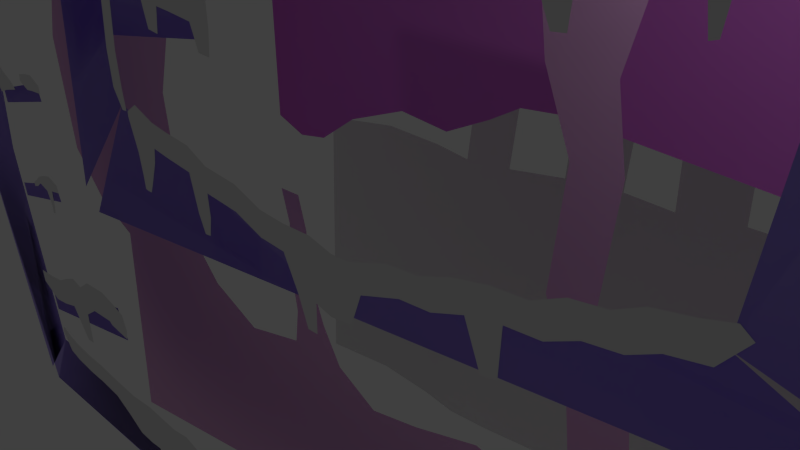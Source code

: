 # Source: example.blend  (saved by Blender 2.69.0; exported with 4.5.12 LTS)
import bpy
from mathutils import Matrix  # noqa: F401  (used for matrix-valued properties, if any)

bpy.ops.wm.read_factory_settings(use_empty=True)
scene = bpy.context.scene
scene.name = 'Scene'

# ---- collections
col_collection_1 = bpy.data.collections.new('Collection 1'); scene.collection.children.link(col_collection_1)

# ---- materials (node trees are filled in below, after node groups)
mat_material = bpy.data.materials.new('Material')
mat_material.alpha_threshold = 0.0
mat_material.use_transparent_shadow = False
mat_material.diffuse_color = (0.4188, 0.3278, 0.8, 1.0)
mat_material.roughness = 0.5
mat_material.line_color = (0.0, 0.0, 0.0, 1.0)
mat_material_002 = bpy.data.materials.new('Material.002')
mat_material_002.alpha_threshold = 0.0
mat_material_002.use_transparent_shadow = False
mat_material_002.diffuse_color = (0.8, 0.2073, 0.7975, 1.0)
mat_material_002.roughness = 0.5
mat_material_002.line_color = (0.0, 0.0, 0.0, 1.0)
mat_material_001 = bpy.data.materials.new('Material.001')
mat_material_001.alpha_threshold = 0.0
mat_material_001.use_transparent_shadow = False
mat_material_001.diffuse_color = (0.8, 0.4297, 0.7291, 1.0)
mat_material_001.roughness = 0.5
mat_material_001.line_color = (0.0, 0.0, 0.0, 1.0)

# ---- material node trees

# ---- world
world_world = bpy.data.worlds.new('World'); scene.world = world_world
world_world.color = (0.05088, 0.05088, 0.05088)
world_world.use_sun_shadow = False
world_world.sun_shadow_jitter_overblur = 0.0
world_world.cycles.sampling_method = 'MANUAL'
world_world.cycles.sample_map_resolution = 256

# ---- cameras
cam_camera = bpy.data.cameras.new('Camera')
cam_camera.clip_end = 100.0
cam_camera.lens = 35.0
cam_camera.sensor_width = 32.0
cam_camera.sensor_height = 18.0
cam_camera.ortho_scale = 7.314
cam_camera.dof.focus_distance = 0.0
cam_camera.dof.aperture_fstop = 128.0

# ---- lights
light_lamp = bpy.data.lights.new('Lamp', 'POINT')
light_lamp.transmission_factor = 0.0
light_lamp.cutoff_distance = 30.0
light_lamp.energy = 100.0
light_lamp.shadow_buffer_clip_start = 1.001
light_lamp.shadow_soft_size = 0.1
light_lamp.shadow_maximum_resolution = 0.006
light_lamp.use_absolute_resolution = True
light_lamp.cycles.use_multiple_importance_sampling = False

# ---- meshes
me_plane_007 = bpy.data.meshes.new('Plane.007')
me_plane_007.from_pydata([(0.5814, -9.94, 0.1193), (-1.419, -9.94, 0.1193), (1.0, 1.0, 0.0), (-1.0, 1.0, 0.0), (-3.51, -10.23, 0.1193), (-3.091, 0.7105, -6.076e-08), (-5.215, -10.17, 0.1193), (-4.796, 0.7748, -4.726e-08), (-7.306, -10.36, 0.1193), (-6.887, 0.5818, -8.777e-08), (-9.526, -10.71, 0.1193), (-9.107, 0.2279, -1.62e-07), (-11.39, -10.91, 0.1193), (-10.97, 0.03487, -2.025e-07), (-12.81, -10.74, 0.1193), (-12.39, 0.1957, -1.688e-07), (2.769, -10.0, 0.1193), (3.188, 0.9357, -1.35e-08), (4.442, -9.586, 0.1193), (4.861, 1.354, 7.426e-08), (6.919, -9.683, 0.1193), (7.338, 1.257, 5.401e-08), (9.01, -9.65, 0.1193), (9.429, 1.29, 6.076e-08), (11.0, -9.65, 0.1193), (11.42, 1.29, 6.076e-08), (13.84, -9.297, 0.1193), (14.25, 1.643, 1.35e-07), (17.73, -9.779, 0.1193), (18.15, 1.161, 3.376e-08), (-15.25, -10.68, 0.1193), (-14.83, 0.2601, -1.553e-07), (-18.63, -11.19, 0.1193), (-18.21, -0.2547, -2.633e-07), (-1.032, 13.42, 2.606e-06), (-3.123, 13.13, 2.545e-06), (-3.928, 10.27, 1.944e-06), (-6.019, 10.07, 1.904e-06), (5.89, 12.32, 2.376e-06), (7.563, 12.74, 2.464e-06), (6.533, 4.153, 6.616e-07), (8.625, 4.185, 6.684e-07), (-0.6085, 10.88, 2.073e-06), (1.579, 10.81, 2.059e-06), (-8.013, 8.528, 1.58e-06), (-9.879, 8.335, 1.539e-06), (0.05715, 13.27, -0.03372), (0.9143, 13.24, -0.03372), (-2.308, 14.95, -0.03112), (-3.051, 14.84, -0.03112), (-5.021, 13.35, -0.04928), (-5.666, 13.29, -0.04928), (-7.568, 12.78, -0.04669), (-8.377, 12.7, -0.04669), (8.234, 7.685, -0.03631), (8.778, 7.693, -0.03631), (10.24, 6.555, -0.09792), (11.83, 6.753, -0.09792), (9.133, 8.368, -0.1388), (10.06, 9.666, -0.1634), (8.064, 9.972, -0.1829), (8.353, 10.38, -0.1906)], [], [(1, 0, 2, 3), (1, 3, 5, 4), (4, 5, 7, 6), (6, 7, 9, 8), (8, 9, 11, 10), (10, 11, 13, 12), (12, 13, 15, 14), (2, 0, 16, 17), (17, 16, 18, 19), (19, 18, 20, 21), (21, 20, 22, 23), (23, 22, 24, 25), (25, 24, 26, 27), (27, 26, 28, 29), (14, 15, 31, 30), (30, 31, 33, 32), (5, 3, 34, 35), (9, 7, 36, 37), (17, 19, 39, 38), (21, 23, 41, 40), (2, 17, 43, 42), (13, 11, 44, 45), (42, 43, 47, 46), (35, 34, 48, 49), (37, 36, 50, 51), (45, 44, 52, 53), (40, 41, 55, 54), (25, 27, 57, 56), (56, 57, 59, 58), (58, 59, 61, 60)])
me_plane_007.use_remesh_preserve_volume = False
me_plane_007.use_remesh_preserve_attributes = False
me_plane_007.use_mirror_vertex_groups = False
me_plane_007.update()
me_plane_005 = bpy.data.meshes.new('Plane.005')
me_plane_005.from_pydata([(2.69, -0.197, 0.0002853), (-1.437, -1.979, 0.0002853), (1.079, 0.8743, 0.0002853), (-1.0, 1.0, 0.0002853), (2.072, -2.647, 0.0002853), (-0.07872, -2.928, 0.0002853), (-3.156, -1.482, 0.0002853), (-2.915, 1.11, 0.0002853), (-4.81, -1.647, 0.0002853), (-5.048, 0.7303, 0.0002853), (-6.972, -0.7266, 0.0002853), (-6.972, 1.273, 0.0002853), (-9.492, -0.9109, 0.0002853), (-9.939, 0.5436, 0.0002853), (-11.17, -1.178, 0.0002853), (-11.17, 0.8218, 0.0002853), (-12.89, -1.65, 0.0002853), (-13.41, 0.8987, 0.0002853), (-15.4, -1.299, 0.0002853), (-15.94, 1.148, 0.0002853), (-17.6, -1.017, 0.0002853), (-17.98, 0.745, 0.0002853), (-19.47, -0.7022, 0.0002853), (-20.12, 0.7987, 0.0002853), (-21.83, -2.107, 0.0002853), (-22.23, 0.5217, 0.0002853), (-24.08, -2.03, 0.0002853), (-23.71, 0.6413, 0.0002853), (-26.2, -1.359, 0.0002853), (-25.76, 0.5907, 0.0002853), (-6.982, -2.183, 0.0002853), (-8.399, -2.286, 0.0002853), (-8.185, -5.295, 0.0002853), (-8.587, -5.324, 0.0002853), (-13.97, -4.822, 0.0002853), (-14.73, -4.715, 0.0002853), (-38.62, -3.399, 0.0002853), (-38.18, -1.449, 0.0002853), (-40.55, -2.856, 0.0002853), (-40.1, -0.9055, 0.0002853), (-42.65, -2.164, 0.0002853), (-42.21, -0.2135, 0.0002853), (-44.06, -1.736, 0.0002853), (-43.62, 0.2136, 0.0002853), (-45.86, -1.114, 0.0002853), (-45.42, 0.836, 0.0002853), (-47.94, -0.7528, 0.0002853), (-47.49, 1.197, 0.0002853), (-49.75, 0.3028, 0.0002853), (-49.3, 2.253, 0.0002853), (-51.0, 0.4785, 0.0002853), (-50.55, 2.429, 0.0002853), (-52.62, 1.535, 0.0002853), (-51.0, 2.702, 0.0002853), (-52.41, 3.322, 0.0002853), (-50.52, 3.99, 0.0002853), (-51.6, 4.972, 0.0002853), (-49.72, 5.64, 0.0002853), (-51.47, 6.273, 0.0002853), (-49.97, 7.6, 0.0002853), (-53.13, 7.51, 0.0002853), (-51.63, 8.838, 0.0002853), (-54.63, 8.496, 0.0002853), (-53.13, 9.824, 0.0002853), (-56.19, 8.969, 0.0002853), (-54.97, 10.55, 0.0002853), (-56.28, 2.855, 0.0002853), (-57.34, 3.176, 0.0002853), (-53.75, 4.131, 0.0002853), (-54.65, 4.263, 0.0002853), (-39.21, -4.967, 0.0002853), (-40.29, -4.66, 0.0002853), (-44.74, -3.371, 0.0002853), (-45.78, -3.011, 0.0002853), (-51.28, -4.092, 0.0002853), (-52.53, -3.916, 0.0002853), (-51.78, -6.78, 0.0002853), (-53.03, -6.604, 0.0002853), (-51.93, -8.283, 0.0002853), (-52.5, -8.203, 0.0002853), (-2.452, 8.871, 0.0002853), (-4.585, 8.492, 0.0002853), (-2.534, 11.37, 0.0002853), (-4.667, 10.99, 0.0002853), (0.1358, 9.142, 0.0002853), (0.09626, 10.35, 0.0002853), (-6.854, 9.275, 0.0002853), (-6.889, 10.36, 0.0002853), (-11.6, -14.98, 0.0002853), (-13.32, -15.45, 0.0002853), (-11.15, -16.81, 0.0002853), (-12.87, -17.28, 0.0002853), (-9.557, -15.01, 0.0002853), (-9.108, -16.84, 0.0002853), (-8.031, -14.9, 0.0002853), (-7.505, -15.5, 0.0002853), (-15.34, -15.32, 0.0002853), (-14.89, -17.15, 0.0002853), (-17.39, -15.83, 0.0002853), (-16.94, -17.65, 0.0002853), (-19.59, -15.54, 0.0002853), (-19.14, -17.37, 0.0002853), (-21.96, -15.55, 0.0002853), (-21.51, -17.37, 0.0002853), (-24.3, -15.88, 0.0002853), (-23.85, -17.71, 0.0002853), (-26.5, -15.6, 0.0002853), (-26.05, -17.42, 0.0002853), (-29.6, -15.97, 0.0002853), (-29.15, -17.8, 0.0002853), (-31.1, -15.75, 0.0002853), (-31.64, -17.55, 0.0002853), (-32.85, -14.92, 0.0002853), (-33.39, -16.72, 0.0002853), (-35.24, -14.49, 0.0002853), (-35.77, -16.29, 0.0002853), (-37.37, -13.9, 0.0002853), (-37.9, -15.7, 0.0002853), (-39.64, -12.53, 0.0002853), (-40.18, -14.33, 0.0002853), (-42.67, -11.63, 0.0002853), (-43.21, -13.43, 0.0002853), (-44.43, -10.36, 0.0002853), (-44.97, -12.17, 0.0002853), (-46.95, -9.58, 0.0002853), (-47.48, -11.38, 0.0002853), (-48.54, -9.004, 0.0002853), (-49.08, -10.81, 0.0002853), (-50.43, -7.823, 0.0002853), (-50.97, -9.624, 0.0002853), (-51.77, -8.278, 0.0002853), (-51.88, -8.659, 0.0002853), (-68.8, -6.892, 0.0002863), (-69.99, -6.779, 0.0002863), (-68.47, -5.557, 0.0002863), (-69.66, -5.445, 0.0002863), (-67.39, -7.129, 0.0002863), (-67.23, -6.484, 0.0002863), (-71.07, -6.031, 0.0002863), (-70.93, -5.452, 0.0002863), (-71.12, -15.75, 0.0002863), (-72.31, -15.79, 0.0002863), (-70.96, -14.39, 0.0002863), (-72.15, -14.42, 0.0002863), (-69.69, -15.81, 0.0002863), (-69.61, -15.15, 0.0002863), (-73.48, -15.18, 0.0002863), (-73.41, -14.58, 0.0002863), (-71.47, -17.04, 0.0002863), (-72.07, -17.05, 0.0002863), (-71.83, -17.84, 0.0002864), (-72.26, -17.85, 0.0002864), (-74.29, -15.53, 0.0002864), (-74.23, -14.94, 0.0002864), (-75.05, -15.58, 0.0002864), (-75.0, -15.18, 0.0002864), (-75.09, -6.759, 0.0002864), (-76.54, -6.909, 0.0002864), (-74.7, -5.117, 0.0002864), (-75.25, -4.503, 0.0002864), (-72.89, -6.745, 0.0002864), (-73.45, -6.044, 0.0002864), (-76.82, -5.807, 0.0002864), (-75.79, -3.495, 0.0002863), (-44.97, -14.95, 0.0002853), (-43.51, -15.09, 0.0002853), (-44.72, -16.35, 0.0002853), (-44.12, -16.4, 0.0002853), (-30.53, -19.86, 0.0002853), (-32.27, -19.69, 0.0002853), (-33.49, -19.11, 0.0002853), (-35.15, -18.81, 0.0002853), (-34.03, -21.16, 0.0002853), (-34.87, -21.01, 0.0002853), (-19.98, -20.33, 0.0002853), (-21.07, -20.33, 0.0002853), (-77.75, -24.86, 0.0002865), (-75.78, -24.95, 0.0002864), (-78.15, -27.32, 0.0002865), (-76.18, -27.41, 0.0002864), (-80.1, -24.57, 0.0002866), (-80.29, -25.75, 0.0002866), (-73.91, -26.21, 0.0002864), (-74.09, -27.27, 0.0002864), (-74.22, -24.55, 0.0002864), (-72.34, -24.2, 0.0002863), (-71.54, -26.54, 0.0002863), (-71.06, -27.51, 0.0002863), (-71.05, -24.83, 0.0002863), (-69.59, -25.8, 0.0002863), (-69.12, -26.77, 0.0002863), (-69.1, -24.08, 0.0002863), (-66.62, -26.15, 0.0002862), (-66.14, -27.12, 0.0002862), (-66.13, -24.43, 0.0002862), (-65.74, -26.37, 0.0002862), (-65.82, -27.45, 0.0002862), (-64.44, -25.18, 0.0002862), (-62.89, -27.34, 0.0002862), (-63.36, -28.22, 0.0002862), (-63.02, -25.93, 0.0002862), (-72.79, -30.43, 0.0002863), (-71.76, -30.51, 0.0002863), (4.354, -46.4, 0.0002853), (0.03438, -47.65, 0.0002853), (2.892, -45.14, 0.0002853), (0.8458, -44.75, 0.0002853), (3.43, -48.75, 0.0002854), (1.261, -48.76, 0.0002854), (-1.608, -46.94, 0.0002853), (-1.04, -44.4, 0.0002853), (-3.269, -46.89, 0.0002853), (-3.204, -44.5, 0.0002853), (-5.297, -45.7, 0.0002853), (-5.044, -43.72, 0.0002853), (-7.82, -45.57, 0.0002853), (-8.079, -44.07, 0.0002853), (-9.518, -45.62, 0.0002853), (-9.264, -43.63, 0.0002853), (-11.29, -45.87, 0.0002853), (-11.48, -43.27, 0.0002853), (-13.73, -45.2, 0.0002853), (-13.96, -42.71, 0.0002853), (-15.87, -44.64, 0.0002853), (-16.02, -42.85, 0.0002853), (-17.69, -44.09, 0.0002853), (-18.14, -42.52, 0.0002853), (-20.21, -45.19, 0.0002853), (-20.27, -42.53, 0.0002853), (-22.43, -44.83, 0.0002853), (-21.73, -42.22, 0.0002853), (-24.45, -43.89, 0.0002853), (-23.76, -42.01, 0.0002853), (-5.492, -47.14, 0.0002853), (-6.91, -47.07, 0.0002853), (-7.08, -50.08, 0.0002854), (-7.483, -50.06, 0.0002854), (-12.76, -48.88, 0.0002853), (-13.5, -48.67, 0.0002853), (-26.54, -43.31, 0.0002854), (-25.85, -41.43, 0.0002854), (-28.63, -43.27, 0.0002854), (-27.94, -41.39, 0.0002854), (-31.56, -42.71, 0.0002854), (-30.88, -40.83, 0.0002854), (-34.91, -41.63, 0.0002855), (-34.23, -39.75, 0.0002855), (-39.17, -40.35, 0.0002856), (-38.48, -38.47, 0.0002856), (-41.97, -40.68, 0.0002856), (-41.28, -38.8, 0.0002856), (-45.71, -39.94, 0.0002857), (-45.02, -38.07, 0.0002857), (-49.3, -39.02, 0.0002857), (-48.61, -37.15, 0.0002857), (-53.08, -38.49, 0.0002858), (-52.39, -36.61, 0.0002858), (-55.43, -38.17, 0.0002858), (-54.74, -36.3, 0.0002858), (-57.15, -37.35, 0.0002858), (-56.46, -35.48, 0.0002858), (-59.15, -37.33, 0.0002859), (-58.46, -35.46, 0.0002859), (-63.26, -36.4, 0.0002859), (-62.57, -34.52, 0.0002859), (-66.16, -36.18, 0.000286), (-65.47, -34.3, 0.000286), (-69.57, -35.4, 0.000286), (-68.88, -33.53, 0.000286), (-72.16, -34.71, 0.0002861), (-71.47, -32.83, 0.000286), (-74.49, -34.29, 0.0002861), (-73.8, -32.41, 0.0002861), (-77.08, -33.6, 0.0002861), (-76.39, -31.72, 0.0002861), (-78.52, -32.95, 0.0002861), (-77.83, -31.07, 0.0002861), (-79.31, -30.86, 0.0002862), (-78.78, -30.41, 0.0002861), (-52.57, -39.38, 0.0002858), (-55.4, -38.98, 0.0002858), (-57.16, -38.74, 0.0002858), (-58.45, -38.13, 0.0002858), (-59.94, -38.11, 0.0002859), (-63.02, -37.41, 0.0002859), (-65.19, -37.24, 0.0002859), (-67.75, -36.67, 0.000286), (-55.47, -40.01, 0.0002858), (-57.43, -39.74, 0.0002858), (-58.65, -39.57, 0.0002859), (-59.54, -39.15, 0.0002859), (-60.58, -39.14, 0.0002859), (-62.71, -38.66, 0.0002859), (-64.21, -38.54, 0.0002859), (-65.98, -38.14, 0.000286), (-61.16, -41.16, 0.0002859), (-62.19, -40.92, 0.0002859), (-35.62, -44.2, 0.0002855), (-38.17, -43.43, 0.0002855), (-36.38, -46.12, 0.0002855), (-37.47, -45.79, 0.0002855), (-23.5, -47.54, 0.0002854), (-24.66, -47.34, 0.0002854), (-25.82, -47.34, 0.0002854), (-24.0, -48.65, 0.0002854), (-24.8, -48.51, 0.0002854), (-25.58, -48.51, 0.0002854), (-18.11, -41.73, 0.0002853), (-19.53, -41.51, 0.0002853), (-20.96, -41.51, 0.0002853), (-21.93, -41.31, 0.0002853), (-23.3, -41.17, 0.0002853), (-24.7, -40.78, 0.0002854), (-26.1, -40.75, 0.0002854), (-20.76, -40.52, 0.0002853), (-21.32, -40.44, 0.0002853), (-21.87, -40.44, 0.0002853), (-22.26, -40.36, 0.0002853), (-22.79, -40.31, 0.0002853), (-23.34, -40.15, 0.0002854), (-23.89, -40.14, 0.0002854), (5.896, -45.57, 0.0002853), (4.434, -44.3, 0.0002853), (2.388, -43.91, 0.0002853), (0.5025, -43.56, 0.0002853), (7.905, -43.02, 0.0002853), (6.443, -41.75, 0.0002853), (4.396, -41.36, 0.0002853), (2.511, -41.01, 0.0002853), (8.311, -40.59, 0.0002853), (7.441, -39.84, 0.0002853), (6.224, -39.61, 0.0002853), (5.102, -39.4, 0.0002853), (7.559, -37.65, 0.0002853), (7.122, -37.27, 0.0002853), (6.51, -37.16, 0.0002852), (5.947, -37.05, 0.0002852), (-44.33, 1.108, 0.0002853), (-45.53, 1.524, 0.0002853), (-46.92, 1.766, 0.0002853), (-48.13, 2.473, 0.0002853), (-49.52, -11.81, 0.0002853), (-50.92, -11.54, 0.0002853), (-51.68, -11.18, 0.0002853), (-50.52, -13.18, 0.0002853), (-51.36, -13.02, 0.0002853), (-51.82, -12.8, 0.0002853), (-51.23, -14.09, 0.0002853), (-51.72, -13.99, 0.0002853), (-51.99, -13.87, 0.0002853)], [], [(1, 0, 2, 3), (0, 1, 5, 4), (1, 3, 7, 6), (6, 7, 9, 8), (8, 9, 11, 10), (10, 11, 13, 12), (12, 13, 15, 14), (14, 15, 17, 16), (16, 17, 19, 18), (18, 19, 21, 20), (20, 21, 23, 22), (22, 23, 25, 24), (24, 25, 27, 26), (26, 27, 29, 28), (10, 12, 31, 30), (30, 31, 33, 32), (16, 18, 35, 34), (36, 38, 71, 70), (36, 37, 39, 38), (38, 39, 41, 40), (40, 41, 43, 42), (42, 43, 45, 44), (44, 45, 47, 46), (46, 47, 49, 48), (48, 49, 51, 50), (50, 51, 53, 52), (52, 53, 55, 54), (54, 55, 57, 56), (56, 57, 59, 58), (58, 59, 61, 60), (60, 61, 63, 62), (62, 63, 65, 64), (62, 64, 67, 66), (60, 62, 69, 68), (42, 44, 73, 72), (48, 50, 75, 74), (74, 75, 77, 76), (76, 77, 79, 78), (81, 80, 82, 83), (82, 80, 84, 85), (81, 83, 87, 86), (88, 89, 91, 90), (88, 90, 93, 92), (92, 93, 95, 94), (91, 89, 96, 97), (97, 96, 98, 99), (99, 98, 100, 101), (101, 100, 102, 103), (103, 102, 104, 105), (105, 104, 106, 107), (107, 106, 108, 109), (109, 108, 110, 111), (111, 110, 112, 113), (113, 112, 114, 115), (115, 114, 116, 117), (117, 116, 118, 119), (119, 118, 120, 121), (121, 120, 122, 123), (123, 122, 124, 125), (125, 124, 126, 127), (127, 126, 128, 129), (129, 128, 130, 131), (133, 132, 134, 135), (134, 132, 136, 137), (133, 135, 139, 138), (141, 140, 142, 143), (142, 140, 144, 145), (141, 143, 147, 146), (140, 141, 149, 148), (148, 149, 151, 150), (146, 147, 153, 152), (152, 153, 155, 154), (157, 156, 158, 159), (158, 156, 160, 161), (157, 159, 163, 162), (121, 123, 164, 165), (165, 164, 166, 167), (113, 115, 171, 170), (111, 113, 170, 169), (109, 111, 169, 168), (170, 171, 173, 172), (101, 103, 175, 174), (177, 176, 178, 179), (178, 176, 180, 181), (177, 179, 183, 182), (177, 182, 185, 184), (185, 182, 186, 188), (182, 183, 187, 186), (188, 186, 189, 191), (186, 187, 190, 189), (191, 189, 192, 194), (189, 190, 193, 192), (194, 192, 195, 197), (192, 193, 196, 195), (197, 195, 198, 200), (195, 196, 199, 198), (187, 183, 201, 202), (204, 203, 205, 206), (203, 204, 208, 207), (204, 206, 210, 209), (209, 210, 212, 211), (211, 212, 214, 213), (213, 214, 216, 215), (215, 216, 218, 217), (217, 218, 220, 219), (219, 220, 222, 221), (221, 222, 224, 223), (223, 224, 226, 225), (225, 226, 228, 227), (227, 228, 230, 229), (229, 230, 232, 231), (213, 215, 234, 233), (233, 234, 236, 235), (219, 221, 238, 237), (231, 232, 240, 239), (239, 240, 242, 241), (241, 242, 244, 243), (243, 244, 246, 245), (245, 246, 248, 247), (247, 248, 250, 249), (249, 250, 252, 251), (251, 252, 254, 253), (253, 254, 256, 255), (255, 256, 258, 257), (257, 258, 260, 259), (259, 260, 262, 261), (261, 262, 264, 263), (263, 264, 266, 265), (265, 266, 268, 267), (267, 268, 270, 269), (269, 270, 272, 271), (271, 272, 274, 273), (273, 274, 276, 275), (275, 276, 278, 277), (265, 267, 286, 285), (263, 265, 285, 284), (261, 263, 284, 283), (259, 261, 283, 282), (257, 259, 282, 281), (255, 257, 281, 280), (253, 255, 280, 279), (285, 286, 294, 293), (284, 285, 293, 292), (283, 284, 292, 291), (282, 283, 291, 290), (281, 282, 290, 289), (280, 281, 289, 288), (279, 280, 288, 287), (291, 292, 296, 295), (245, 247, 298, 297), (297, 298, 300, 299), (231, 239, 303, 302), (229, 231, 302, 301), (302, 303, 306, 305), (301, 302, 305, 304), (242, 240, 312, 313), (240, 232, 311, 312), (232, 230, 310, 311), (230, 228, 309, 310), (228, 226, 308, 309), (226, 224, 307, 308), (313, 312, 319, 320), (312, 311, 318, 319), (311, 310, 317, 318), (310, 309, 316, 317), (309, 308, 315, 316), (308, 307, 314, 315), (210, 206, 323, 324), (205, 203, 321, 322), (206, 205, 322, 323), (324, 323, 327, 328), (322, 321, 325, 326), (323, 322, 326, 327), (328, 327, 331, 332), (326, 325, 329, 330), (327, 326, 330, 331), (332, 331, 335, 336), (330, 329, 333, 334), (331, 330, 334, 335), (49, 47, 339, 340), (47, 45, 338, 339), (45, 43, 337, 338), (129, 131, 343, 342), (127, 129, 342, 341), (342, 343, 346, 345), (341, 342, 345, 344), (345, 346, 349, 348), (344, 345, 348, 347)])
me_plane_005.use_remesh_preserve_volume = False
me_plane_005.use_remesh_preserve_attributes = False
me_plane_005.use_mirror_vertex_groups = False
me_plane_005.update()
me_plane_004 = bpy.data.meshes.new('Plane.004')
me_plane_004.from_pydata([(0.9031, -2.996, -4.19e-07), (-1.346, -5.277, -8.975e-07), (0.5982, 0.7474, -5.301e-08), (-0.636, 1.273, 5.729e-08), (-0.9276, -5.715, -9.896e-07), (12.3, -2.545, -3.242e-07), (14.66, -3.547, -5.345e-07), (14.96, -3.239, -4.698e-07), (12.74, 1.02, 4.239e-07), (13.93, 1.808, 5.892e-07), (6.69, -3.983, -6.26e-07), (6.704, -4.654, -7.668e-07), (13.87, 2.042, 6.384e-07), (7.223, -0.1942, 1.691e-07), (7.234, 0.5116, 3.172e-07), (13.57, 3.858, 1.019e-06), (9.674, 2.922, 8.231e-07), (13.33, 4.572, 1.169e-06), (9.585, 3.518, 9.481e-07), (-5.245, -5.515, -9.475e-07), (-4.535, 1.035, 7.321e-09), (-7.358, -5.515, -9.475e-07), (-6.975, 0.9158, -1.766e-08), (-4.501, -10.54, -2.003e-06), (-5.661, -12.33, -2.378e-06), (17.26, -9.444, -1.772e-06), (19.1, -10.49, -1.991e-06), (17.73, -4.116, -6.539e-07), (19.85, -3.967, -6.227e-07), (16.99, 3.086, 8.576e-07), (19.1, 3.235, 8.888e-07), (14.1, 7.045, 1.688e-06), (15.08, 8.295, 1.951e-06), (6.125, 6.718, 1.62e-06), (4.815, 8.027, 1.894e-06), (-3.876, 5.825, 1.432e-06), (-5.185, 7.134, 1.707e-06), (-4.501, 4.396, 1.132e-06), (-5.81, 5.706, 1.407e-06), (-0.8767, -0.9476, -2.664e-07), (-1.113, -3.131, -5.847e-07), (0.8032, -1.77, -2.991e-07), (0.7016, -0.5219, -1.771e-07), (3.928, -1.294, -1.991e-07), (3.886, -0.8791, -2.52e-07), (-0.629, -8.702, -1.616e-06), (-4.523, -9.637, -1.813e-06), (-0.8671, -7.988, -1.466e-06), (-4.612, -9.042, -1.688e-06), (-2.891, -6.149, -1.081e-06), (-4.957, -6.645, -1.185e-06), (-3.017, -5.77, -1.001e-06), (-5.004, -6.329, -1.118e-06), (-2.861, -3.827, -5.933e-07), (-4.927, -4.324, -6.975e-07), (-2.987, -3.448, -5.138e-07), (-4.974, -4.008, -6.312e-07)], [], [(39, 42, 2, 3), (10, 11, 6, 5), (5, 7, 9, 8), (0, 4, 11, 10), (8, 12, 14, 13), (16, 15, 17, 18), (19, 20, 22, 21), (19, 21, 24, 23), (23, 24, 26, 25), (27, 28, 30, 29), (29, 30, 32, 31), (25, 26, 28, 27), (33, 34, 36, 35), (35, 36, 38, 37), (37, 38, 22, 20), (1, 0, 41, 40), (40, 41, 42, 39), (42, 41, 43, 44), (46, 45, 47, 48), (50, 49, 51, 52), (54, 53, 55, 56), (31, 32, 34, 33)])
me_plane_004.materials.append(mat_material)
me_plane_004.use_remesh_preserve_volume = False
me_plane_004.use_remesh_preserve_attributes = False
me_plane_004.use_mirror_vertex_groups = False
me_plane_004.update()
me_plane_002 = bpy.data.meshes.new('Plane.002')
me_plane_002.from_pydata([(1.0, -0.6357, 7.646e-08), (-1.02, -0.1297, 1.826e-07), (1.02, 2.113, 2.336e-07), (-2.032, 2.316, 2.761e-07), (1.607, -0.575, 8.92e-08), (1.627, 2.174, 2.464e-07), (2.113, -0.2916, 1.487e-07), (2.133, 2.457, 3.058e-07), (2.882, 0.07273, 2.251e-07), (2.903, 2.822, 3.823e-07), (3.773, -0.008227, 2.081e-07), (3.793, 2.741, 3.653e-07), (4.886, 0.3966, 2.931e-07), (4.906, 3.145, 4.502e-07), (5.635, 0.9026, 3.993e-07), (5.655, 3.651, 5.564e-07), (6.222, 1.004, 4.205e-07), (6.242, 3.753, 5.777e-07), (6.809, 0.8014, 3.78e-07), (6.829, 3.55, 5.352e-07), (2.113, -1.789, -1.657e-07), (2.882, -1.425, -8.92e-08), (1.0, -1.405, -8.495e-08), (1.607, -1.344, -7.221e-08), (-1.385, 0.05249, 2.209e-07), (-2.397, 2.498, 3.143e-07), (-1.749, 0.2549, 2.633e-07), (-2.761, 2.7, 3.568e-07), (-0.8583, -1.202, -4.248e-08), (-1.223, -1.02, -4.248e-09)], [], [(1, 0, 2, 3), (2, 0, 4, 5), (5, 4, 6, 7), (7, 6, 8, 9), (9, 8, 10, 11), (11, 10, 12, 13), (13, 12, 14, 15), (15, 14, 16, 17), (17, 16, 18, 19), (8, 6, 20, 21), (4, 0, 22, 23), (1, 3, 25, 24), (24, 25, 27, 26), (1, 24, 29, 28)])
me_plane_002.materials.append(mat_material_002)
me_plane_002.use_remesh_preserve_volume = False
me_plane_002.use_remesh_preserve_attributes = False
me_plane_002.use_mirror_vertex_groups = False
me_plane_002.update()
me_plane_001 = bpy.data.meshes.new('Plane.001')
me_plane_001.from_pydata([(2.901, -9.658, 0.1479), (0.9015, -9.658, 0.1479), (2.956, -5.433, 0.1175), (0.9555, -5.433, 0.1175), (-0.676, -9.361, 0.1479), (-0.622, -5.136, 0.1175), (-2.224, -9.867, 0.1479), (-2.17, -5.642, 0.1175), (-3.444, -10.16, 0.1479), (-3.39, -5.939, 0.1175), (-4.486, -9.628, 0.1479), (-4.432, -5.404, 0.1175), (-5.974, -9.688, 0.1479), (-5.92, -5.463, 0.1175), (-7.641, -10.13, 0.1479), (-7.587, -5.91, 0.1175), (-14.06, -11.7, 0.09156), (-13.68, -5.674, 0.04052), (3.854, -9.896, 0.1479), (3.908, -5.671, 0.1175), (5.134, -9.777, 0.1479), (5.158, -4.6, 0.1175), (5.729, -9.241, 0.1479), (5.605, -2.874, 0.1175), (7.068, -10.43, 0.1479), (6.587, -1.772, 0.1175), (8.378, -9.926, 0.1479), (7.926, -1.385, 0.1175), (12.28, -9.854, 0.1677), (11.19, -1.93, 0.1482), (2.418, -4.173, 0.09832), (1.279, -4.173, 0.09832), (2.258, -2.914, 0.07843), (1.118, -2.914, 0.07843), (1.494, -1.493, 0.04954), (0.5958, -1.493, 0.04954), (1.709, 0.7051, 0.02177), (0.8107, 0.7051, 0.02177), (1.459, 2.019, -0.00225), (0.2567, 2.019, -0.00225), (1.948, 3.868, -0.02664), (-0.01684, 3.868, -0.02664), (6.337, 0.1248, 0.08669), (7.533, 0.4703, 0.08669), (6.511, 2.208, 0.05996), (7.628, 1.657, 0.07139), (7.021, 3.602, 0.04757), (8.137, 3.051, 0.05901), (7.624, 5.462, 0.02726), (8.285, 5.32, 0.03204), (7.418, 6.883, 0.002276), (7.634, 6.9, 0.002987), (-4.92, -4.611, 0.1036), (-5.807, -4.647, 0.1036), (-5.368, -3.491, 0.08331), (-6.002, -3.516, 0.08331), (-5.354, -2.581, 0.0713), (-5.908, -2.603, 0.0713), (-5.568, -1.857, 0.05817), (-6.122, -1.879, 0.05817), (6.157, 6.615, -0.01022), (6.098, 7.017, -0.01729), (5.513, 7.472, -0.03124), (5.455, 7.874, -0.0383), (4.495, 6.641, -0.03386), (3.851, 7.499, -0.05488), (2.508, 6.771, -0.0635), (2.461, 6.833, -0.06502), (-9.088, -5.347, 0.08856), (-15.18, -5.111, 0.01162), (-10.35, -4.14, 0.05404), (-16.44, -3.905, -0.0229), (-10.72, -0.9237, 0.00375), (-16.82, -0.6884, -0.07319), (-9.944, 1.274, -0.01614), (-16.04, 1.51, -0.09307), (-9.721, 1.5, -0.01617), (-15.62, 3.053, -0.1088), (-9.466, 1.85, -0.0175), (-14.32, 5.544, -0.1255), (-9.321, 3.112, -0.02814), (-10.01, 3.639, -0.04353), (-9.022, 3.966, -0.03556), (-9.507, 4.071, -0.04287), (-9.125, 4.396, -0.04287), (-9.457, 4.392, -0.04681)], [], [(1, 0, 2, 3), (1, 3, 5, 4), (4, 5, 7, 6), (6, 7, 9, 8), (8, 9, 11, 10), (10, 11, 13, 12), (12, 13, 15, 14), (14, 15, 17, 16), (2, 0, 18, 19), (19, 18, 20, 21), (21, 20, 22, 23), (23, 22, 24, 25), (25, 24, 26, 27), (27, 26, 28, 29), (3, 2, 30, 31), (31, 30, 32, 33), (33, 32, 34, 35), (35, 34, 36, 37), (37, 36, 38, 39), (39, 38, 40, 41), (25, 27, 43, 42), (42, 43, 45, 44), (44, 45, 47, 46), (46, 47, 49, 48), (48, 49, 51, 50), (13, 11, 52, 53), (53, 52, 54, 55), (55, 54, 56, 57), (57, 56, 58, 59), (48, 50, 61, 60), (60, 61, 63, 62), (60, 62, 65, 64), (64, 65, 67, 66), (17, 15, 68, 69), (69, 68, 70, 71), (71, 70, 72, 73), (73, 72, 74, 75), (75, 74, 76, 77), (77, 76, 78, 79), (79, 78, 80, 81), (81, 80, 82, 83), (83, 82, 84, 85)])
me_plane_001.materials.append(mat_material_001)
me_plane_001.use_remesh_preserve_volume = False
me_plane_001.use_remesh_preserve_attributes = False
me_plane_001.use_mirror_vertex_groups = False
me_plane_001.update()
me_plane = bpy.data.meshes.new('Plane')
me_plane.from_pydata([(0.9031, -2.996, -4.19e-07), (-1.346, -5.277, -8.975e-07), (0.5982, 0.7474, -5.301e-08), (-0.636, 1.273, 5.729e-08), (-0.9276, -5.715, -9.896e-07), (12.3, -2.545, -3.242e-07), (14.66, -3.547, -5.345e-07), (14.96, -3.239, -4.698e-07), (12.74, 1.02, 4.239e-07), (13.93, 1.808, 5.892e-07), (6.69, -3.983, -6.26e-07), (6.704, -4.654, -7.668e-07), (13.87, 2.042, 6.384e-07), (7.223, -0.1942, 1.691e-07), (7.234, 0.5116, 3.172e-07), (13.57, 3.858, 1.019e-06), (9.674, 2.922, 8.231e-07), (13.33, 4.572, 1.169e-06), (9.585, 3.518, 9.481e-07), (-5.245, -5.515, -9.475e-07), (-4.535, 1.035, 7.321e-09), (-7.358, -5.515, -9.475e-07), (-6.975, 0.9158, -1.766e-08), (-4.501, -10.54, -2.003e-06), (-5.959, -12.12, -2.334e-06), (-5.661, -12.33, -2.378e-06), (17.26, -9.444, -1.772e-06), (18.86, -10.66, -2.028e-06), (19.1, -10.49, -1.991e-06), (17.73, -4.116, -6.539e-07), (19.85, -3.967, -6.227e-07), (16.99, 3.086, 8.576e-07), (19.1, 3.235, 8.888e-07), (14.1, 7.045, 1.688e-06), (15.47, 7.908, 1.869e-06), (15.08, 8.295, 1.951e-06), (6.125, 6.718, 1.62e-06), (4.815, 8.027, 1.894e-06), (-3.876, 5.825, 1.432e-06), (-5.185, 7.134, 1.707e-06), (-4.501, 4.396, 1.132e-06), (-5.81, 5.706, 1.407e-06), (-0.8767, -0.9476, -2.664e-07), (-1.113, -3.131, -5.847e-07), (0.8032, -1.77, -2.991e-07), (0.7016, -0.5219, -1.771e-07), (3.928, -1.294, -1.991e-07), (3.886, -0.8791, -2.52e-07), (-0.629, -8.702, -1.616e-06), (-4.523, -9.637, -1.813e-06), (-0.8671, -7.988, -1.466e-06), (-4.612, -9.042, -1.688e-06), (-2.891, -6.149, -1.081e-06), (-4.957, -6.645, -1.185e-06), (-3.017, -5.77, -1.001e-06), (-5.004, -6.329, -1.118e-06), (-2.861, -3.827, -5.933e-07), (-4.927, -4.324, -6.975e-07), (-2.987, -3.448, -5.138e-07), (-4.974, -4.008, -6.312e-07)], [], [(42, 45, 2, 3), (10, 11, 6, 5), (5, 7, 9, 8), (0, 4, 11, 10), (8, 12, 14, 13), (16, 15, 17, 18), (19, 20, 22, 21), (19, 21, 24, 23), (23, 25, 27, 26), (26, 28, 30, 29), (29, 30, 32, 31), (31, 32, 34, 33), (33, 35, 37, 36), (36, 37, 39, 38), (38, 39, 41, 40), (40, 41, 22, 20), (1, 0, 44, 43), (43, 44, 45, 42), (45, 44, 46, 47), (49, 48, 50, 51), (53, 52, 54, 55), (57, 56, 58, 59)])
me_plane.materials.append(mat_material)
me_plane.use_remesh_preserve_volume = False
me_plane.use_remesh_preserve_attributes = False
me_plane.use_mirror_vertex_groups = False
me_plane.update()
arm_floor_switches = bpy.data.armatures.new('floor.switches')  # bones are not reproduced

# ---- objects
ob_plane_005 = bpy.data.objects.new('Plane.005', me_plane_007)
ob_plane_004 = bpy.data.objects.new('Plane.004', me_plane_005)
ob_plane_003 = bpy.data.objects.new('Plane.003', me_plane_004)
ob_armature = bpy.data.objects.new('Armature', arm_floor_switches)
ob_plane_002 = bpy.data.objects.new('Plane.002', me_plane_002)
ob_plane_001 = bpy.data.objects.new('Plane.001', me_plane_001)
ob_plane = bpy.data.objects.new('Plane', me_plane)
ob_lamp = bpy.data.objects.new('Lamp', light_lamp)
ob_camera = bpy.data.objects.new('Camera', cam_camera)

# ---- transforms, parenting, visibility, modifiers, constraints
ob_plane_005.location = (-0.2895, 14.16, -6.048)
ob_plane_005.rotation_euler = (1.571, -0.0, 0.0)
ob_plane_005.lineart.crease_threshold = 0.0
ob_plane_004.location = (5.97, 0.9785, 5.331)
ob_plane_004.rotation_euler = (1.571, -0.2224, -3.039e-08)
ob_plane_004.scale = (0.2551, 0.2551, 3452.0)
ob_plane_004.lineart.crease_threshold = 0.0
ob_plane_003.location = (-7.553, -4.597e-07, 3.421)
ob_plane_003.rotation_euler = (1.571, -0.0, 0.0)
ob_plane_003.lineart.crease_threshold = 0.0
ob_armature.location = (0.0, 3.961e-08, 0.0)
ob_armature.hide_viewport = True
ob_armature.lineart.crease_threshold = 0.0
ob_plane_002.location = (0.1786, 5.6, 3.274)
ob_plane_002.rotation_euler = (1.571, -0.0, 0.0)
ob_plane_002.scale = (-1.471, -1.471, -1.471)
ob_plane_002.lineart.crease_threshold = 0.0
ob_plane_001.location = (0.07045, 2.892, -1.307e-07)
ob_plane_001.rotation_euler = (1.571, -0.0, 0.0)
ob_plane_001.lineart.crease_threshold = 0.0
ob_plane.location = (-7.553, -4.597e-07, 3.421)
ob_plane.rotation_euler = (1.571, -0.0, 0.0)
ob_plane.lineart.crease_threshold = 0.0
ob_lamp.location = (4.076, 1.005, 5.904)
ob_lamp.rotation_euler = (0.6503, 0.05522, 1.866)
ob_lamp.lock_rotations_4d = False
ob_lamp.empty_display_type = 'ARROWS'
ob_lamp.color = (0.0, 0.0, 0.0, 0.0)
ob_lamp.hide_viewport = True
ob_lamp.lineart.crease_threshold = 0.0
ob_camera.location = (7.481, -6.508, 5.344)
ob_camera.rotation_euler = (1.109, 0.01082, 0.8149)
ob_camera.lock_rotations_4d = False
ob_camera.empty_display_type = 'ARROWS'
ob_camera.color = (0.0, 0.0, 0.0, 0.0)
ob_camera.hide_viewport = True
ob_camera.display_type = 'WIRE'
ob_camera.lineart.crease_threshold = 0.0

# ---- collection membership
col_collection_1.objects.link(ob_plane_005)
col_collection_1.objects.link(ob_plane_004)
col_collection_1.objects.link(ob_plane_003)
col_collection_1.objects.link(ob_armature)
col_collection_1.objects.link(ob_plane_002)
col_collection_1.objects.link(ob_plane_001)
col_collection_1.objects.link(ob_plane)
col_collection_1.objects.link(ob_lamp)
col_collection_1.objects.link(ob_camera)

# ---- scene / render settings (as saved in the file)
scene.camera = ob_camera
scene.frame_start = 1; scene.frame_end = 250; scene.frame_set(0)
scene.render.engine = 'BLENDER_EEVEE_NEXT'
scene.render.image_settings.compression = 90
scene.render.resolution_percentage = 50
scene.render.dither_intensity = 0.0
scene.cycles.use_denoising = False
scene.cycles.samples = 10
scene.cycles.sampling_pattern = 'TABULATED_SOBOL'
scene.cycles.light_sampling_threshold = 0.0
scene.cycles.use_adaptive_sampling = False
scene.cycles.use_light_tree = False
scene.cycles.blur_glossy = 0.0
scene.cycles.volume_bounces = 1
scene.cycles.pixel_filter_type = 'GAUSSIAN'
scene.cycles.sample_clamp_indirect = 0.0
scene.view_settings.view_transform = 'Standard'
bpy.context.view_layer.update()

